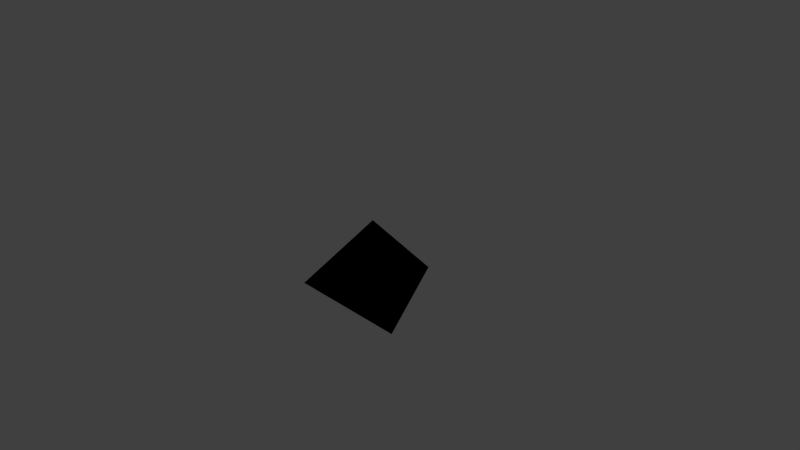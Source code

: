 # Source: pyramidred.blend  (saved by Blender 2.65.0; exported with 4.5.12 LTS)
import bpy
from mathutils import Matrix  # noqa: F401  (used for matrix-valued properties, if any)

bpy.ops.wm.read_factory_settings(use_empty=True)
scene = bpy.context.scene
scene.name = 'Scene'

# ---- collections
col_collection_1 = bpy.data.collections.new('Collection 1'); scene.collection.children.link(col_collection_1)

# ---- materials (node trees are filled in below, after node groups)
mat_material_001 = bpy.data.materials.new('Material.001')
mat_material_001.alpha_threshold = 0.0
mat_material_001.use_transparent_shadow = False
mat_material_001.diffuse_color = (0.0, 0.0, 0.0, 1.0)
mat_material_001.roughness = 0.5
mat_material_001.line_color = (0.0, 0.0, 0.0, 1.0)

# ---- material node trees

# ---- world
world_world = bpy.data.worlds.new('World'); scene.world = world_world
world_world.color = (0.05088, 0.05088, 0.05088)
world_world.use_sun_shadow = False
world_world.sun_shadow_jitter_overblur = 0.0
world_world.cycles.sampling_method = 'MANUAL'
world_world.cycles.sample_map_resolution = 256

# ---- cameras
cam_camera = bpy.data.cameras.new('Camera')
cam_camera.clip_end = 100.0
cam_camera.lens = 35.0
cam_camera.sensor_width = 32.0
cam_camera.sensor_height = 18.0
cam_camera.ortho_scale = 7.314
cam_camera.dof.focus_distance = 0.0
cam_camera.dof.aperture_fstop = 128.0

# ---- lights
light_lamp = bpy.data.lights.new('Lamp', 'POINT')
light_lamp.transmission_factor = 0.0
light_lamp.cutoff_distance = 30.0
light_lamp.energy = 100.0
light_lamp.shadow_buffer_clip_start = 1.001
light_lamp.shadow_soft_size = 0.1
light_lamp.shadow_maximum_resolution = 0.006
light_lamp.use_absolute_resolution = True
light_lamp.cycles.use_multiple_importance_sampling = False

# ---- meshes
me_cone = bpy.data.meshes.new('Cone')
me_cone.from_pydata([(0.0, 1.0, -0.9232), (0.866, -0.5, -0.9232), (0.0, 0.0, 0.7696), (-0.866, -0.5, -0.9232)], [], [(3, 2, 0), (0, 2, 1), (1, 2, 3), (0, 1, 3)])
_uv = me_cone.uv_layers.new(name='UVMap')
_uv.uv.foreach_set('vector', [0.02923, 0.5683, 6.407e-05, 0.1366, 0.3593, 0.3777, 0.3593, 0.3777, 6.407e-05, 0.1366, 0.4106, 6.407e-05, 0.3593, 0.7589, 6.415e-05, 0.9999, 0.02923, 0.5683, 0.3593, 0.3777, 0.3593, 0.7589, 0.02923, 0.5683])
me_cone.materials.append(mat_material_001)
me_cone.use_remesh_preserve_volume = False
me_cone.use_remesh_preserve_attributes = False
me_cone.use_mirror_vertex_groups = False
me_cone.update()

# ---- objects
ob_cone = bpy.data.objects.new('Cone', me_cone)
ob_lamp = bpy.data.objects.new('Lamp', light_lamp)
ob_camera = bpy.data.objects.new('Camera', cam_camera)

# ---- transforms, parenting, visibility, modifiers, constraints
ob_cone.location = (0.0, 0.0, 0.0)
ob_cone.scale = (1.0, 1.0, 0.6332)
ob_cone.lineart.crease_threshold = 0.0
ob_lamp.location = (4.076, 1.005, 5.904)
ob_lamp.rotation_euler = (0.6503, 0.05522, 1.866)
ob_lamp.lock_rotations_4d = False
ob_lamp.empty_display_type = 'ARROWS'
ob_lamp.color = (0.0, 0.0, 0.0, 0.0)
ob_lamp.lineart.crease_threshold = 0.0
ob_camera.location = (7.481, -6.508, 5.344)
ob_camera.rotation_euler = (1.109, 0.01082, 0.8149)
ob_camera.lock_rotations_4d = False
ob_camera.empty_display_type = 'ARROWS'
ob_camera.color = (0.0, 0.0, 0.0, 0.0)
ob_camera.display_type = 'WIRE'
ob_camera.lineart.crease_threshold = 0.0

# ---- collection membership
col_collection_1.objects.link(ob_cone)
col_collection_1.objects.link(ob_lamp)
col_collection_1.objects.link(ob_camera)

# ---- scene / render settings (as saved in the file)
scene.camera = ob_camera
scene.frame_start = 1; scene.frame_end = 250; scene.frame_set(1)
scene.render.engine = 'BLENDER_EEVEE_NEXT'
scene.render.image_settings.color_mode = 'RGB'
scene.render.image_settings.compression = 90
scene.render.resolution_percentage = 50
scene.render.dither_intensity = 0.0
scene.render.bake_margin = 2
scene.render.bake_bias = 0.0
scene.cycles.use_denoising = False
scene.cycles.samples = 10
scene.cycles.sampling_pattern = 'TABULATED_SOBOL'
scene.cycles.light_sampling_threshold = 0.0
scene.cycles.use_adaptive_sampling = False
scene.cycles.use_light_tree = False
scene.cycles.blur_glossy = 0.0
scene.cycles.volume_bounces = 1
scene.cycles.pixel_filter_type = 'GAUSSIAN'
scene.cycles.sample_clamp_indirect = 0.0
scene.view_settings.view_transform = 'Standard'
bpy.context.view_layer.update()
